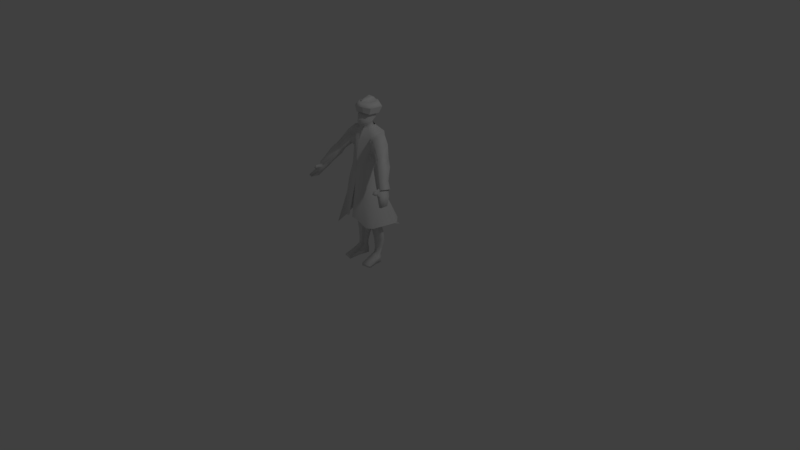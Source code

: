 # Source: villagerEstepe.blend  (saved by Blender 2.78.0; exported with 4.5.12 LTS)
import bpy
from mathutils import Matrix  # noqa: F401  (used for matrix-valued properties, if any)

bpy.ops.wm.read_factory_settings(use_empty=True)
scene = bpy.context.scene
scene.name = 'Scene'

# ---- collections
col_collection_1 = bpy.data.collections.new('Collection 1'); scene.collection.children.link(col_collection_1)

# ---- materials (node trees are filled in below, after node groups)
mat_material = bpy.data.materials.new('Material')
mat_material.alpha_threshold = 0.0
mat_material.use_transparent_shadow = False
mat_material.roughness = 0.5
mat_material.line_color = (0.0, 0.0, 0.0, 1.0)

# ---- material node trees

# ---- world
world_world = bpy.data.worlds.new('World'); scene.world = world_world
world_world.color = (0.05088, 0.05088, 0.05088)
world_world.use_sun_shadow = False
world_world.sun_shadow_jitter_overblur = 0.0
world_world.cycles.sampling_method = 'MANUAL'

# ---- cameras
cam_camera = bpy.data.cameras.new('Camera')
cam_camera.clip_end = 100.0
cam_camera.lens = 35.0
cam_camera.sensor_width = 32.0
cam_camera.sensor_height = 18.0
cam_camera.ortho_scale = 7.314
cam_camera.dof.focus_distance = 0.0
cam_camera.dof.aperture_fstop = 128.0

# ---- lights
light_lamp = bpy.data.lights.new('Lamp', 'POINT')
light_lamp.transmission_factor = 0.0
light_lamp.cutoff_distance = 30.0
light_lamp.energy = 100.0
light_lamp.shadow_buffer_clip_start = 1.001
light_lamp.shadow_soft_size = 0.1
light_lamp.shadow_maximum_resolution = 0.006
light_lamp.use_absolute_resolution = True

# ---- meshes
me_cube_002 = bpy.data.meshes.new('Cube.002')
me_cube_002.from_pydata([(0.185, -0.06626, -0.6772), (0.3574, 0.2649, -0.5649), (0.2151, -0.1086, -0.8242), (0.4609, 0.2951, -0.6641), (0.565, -0.287, -1.171), (0.861, 0.4138, -0.8328), (0.6263, -0.326, -1.774), (0.9223, 0.4139, -1.671), (0.4506, -0.5923, -2.647), (0.8509, 0.1729, -2.386), (0.8741, -0.3664, -1.152), (1.139, 0.1829, -0.9196), (0.8592, -0.397, -1.626), (1.1, 0.183, -1.577), (1.169, -0.5022, -1.373), (1.508, 0.04707, -1.277), (0.9515, -0.5328, -1.795), (1.19, 0.04716, -1.854), (1.589, -0.6822, -1.871), (1.801, -0.1556, -1.937), (1.367, -0.6456, -2.095), (1.486, -0.2927, -2.185), (1.843, -0.8603, -2.155), (2.142, -0.3902, -2.192), (1.531, -0.8865, -2.415), (1.699, -0.3901, -2.541), (2.183, -1.115, -2.735), (2.413, -0.7542, -2.764), (1.943, -1.135, -2.935), (2.073, -0.7542, -3.032), (2.43, -1.281, -3.114), (2.614, -0.8238, -3.137), (2.237, -1.298, -3.275), (2.341, -0.8237, -3.352), (-0.007937, -0.1689, -0.7014), (-0.007937, 0.4225, -0.553), (-0.2009, -0.06626, -0.6772), (-0.3733, 0.2649, -0.5649), (-0.007937, -0.255, -0.8587), (-0.007937, 0.461, -0.6471), (-0.231, -0.1086, -0.8242), (-0.4768, 0.2951, -0.6641), (-0.007937, -0.5463, -1.296), (-0.007937, 0.5891, -0.8297), (-0.5809, -0.287, -1.171), (-0.8769, 0.4138, -0.8328), (-0.007937, -0.7207, -2.192), (-0.007937, 0.7263, -1.668), (-0.6422, -0.326, -1.774), (-0.9382, 0.4139, -1.671), (-0.007937, -0.7443, -2.791), (-0.007937, 0.5435, -2.358), (-0.4665, -0.5923, -2.647), (-0.8668, 0.1729, -2.386), (-0.89, -0.3664, -1.152), (-1.155, 0.1829, -0.9196), (-0.875, -0.397, -1.626), (-1.116, 0.183, -1.577), (-1.185, -0.5022, -1.373), (-1.524, 0.04707, -1.277), (-0.9673, -0.5328, -1.795), (-1.206, 0.04716, -1.854), (-1.604, -0.6822, -1.871), (-1.817, -0.1556, -1.937), (-1.382, -0.6456, -2.095), (-1.502, -0.2927, -2.185), (-1.859, -0.8603, -2.155), (-2.158, -0.3902, -2.192), (-1.547, -0.8865, -2.415), (-1.715, -0.3901, -2.541), (-2.198, -1.116, -2.736), (-2.429, -0.7542, -2.764), (-1.959, -1.135, -2.935), (-2.089, -0.7542, -3.032), (-2.63, -0.8238, -3.137), (-2.253, -1.298, -3.275), (-2.357, -0.8237, -3.352), (-2.427, -1.216, -3.032), (0.03029, -0.8264, -4.074), (-0.06066, -0.8264, -4.074), (0.542, -0.705, -3.312), (-0.0004358, -0.8488, -3.52), (-0.0004358, 0.5861, -3.064), (0.9652, 0.09544, -3.101), (-0.2322, 0.9175, -4.052), (1.109, 0.1578, -4.031), (0.6482, -0.9009, -4.312), (0.06785, 1.621, -6.041), (0.6191, 1.541, -6.133), (1.116, 1.047, -6.078), (0.2899, -1.186, -5.42), (1.355, 0.6156, -5.947), (1.291, -0.8135, -5.816), (1.462, 0.9213, -6.036), (0.9471, -1.011, -5.845), (-0.6074, -0.7709, -3.534), (-0.9661, 0.09544, -3.101), (-1.192, 0.3908, -3.99), (-0.6491, -0.9009, -4.312), (-0.1914, -1.186, -5.42), (-0.3822, -1.186, -5.42), (-0.7775, 1.284, -6.133), (-1.191, 1.157, -6.04), (-1.78, 0.5864, -5.958), (-1.137, -0.6508, -5.903), (-1.819, 0.9764, -6.249), (-0.877, -1.382, -5.96), (0.05911, -1.186, -5.42)], [], [(35, 1, 3, 39), (3, 2, 4, 5), (1, 0, 2, 3), (0, 34, 38, 2), (4, 42, 46, 6), (2, 38, 42, 4), (39, 3, 5, 43), (47, 7, 9, 51), (43, 5, 7, 47), (4, 6, 12, 10), (52, 53, 96, 95), (7, 6, 8, 9), (6, 46, 50, 8), (13, 11, 15, 17), (6, 7, 13, 12), (5, 4, 10, 11), (7, 5, 11, 13), (14, 16, 20, 18), (12, 13, 17, 16), (10, 12, 16, 14), (11, 10, 14, 15), (19, 18, 22, 23), (15, 14, 18, 19), (17, 15, 19, 21), (16, 17, 21, 20), (25, 23, 27, 29), (21, 19, 23, 25), (20, 21, 25, 24), (18, 20, 24, 22), (26, 28, 32, 30), (24, 25, 29, 28), (22, 24, 28, 26), (23, 22, 26, 27), (27, 26, 30, 31), (29, 27, 31, 33), (28, 29, 33, 32), (53, 51, 82, 96), (35, 39, 41, 37), (41, 45, 44, 40), (34, 38, 39, 35), (37, 41, 40, 36), (36, 40, 38, 34), (44, 48, 46, 42), (40, 44, 42, 38), (39, 43, 45, 41), (38, 42, 43, 39), (47, 51, 53, 49), (43, 47, 49, 45), (42, 46, 47, 43), (44, 54, 56, 48), (46, 50, 51, 47), (49, 53, 52, 48), (48, 52, 50, 46), (50, 52, 95, 81), (57, 61, 59, 55), (48, 56, 57, 49), (45, 55, 54, 44), (49, 57, 55, 45), (58, 62, 64, 60), (56, 60, 61, 57), (54, 58, 60, 56), (55, 59, 58, 54), (63, 67, 66, 62), (59, 63, 62, 58), (61, 65, 63, 59), (60, 64, 65, 61), (69, 73, 71, 67), (65, 69, 67, 63), (64, 68, 69, 65), (62, 66, 68, 64), (68, 72, 73, 69), (66, 70, 72, 68), (67, 71, 70, 66), (73, 76, 74, 71), (72, 75, 76, 73), (79, 50, 81, 99), (9, 8, 80, 83), (70, 71, 74, 77), (70, 77, 75, 72), (50, 78, 107, 81), (83, 80, 86, 85), (84, 85, 89, 88, 87), (82, 83, 85, 84), (81, 95, 98, 100, 99), (86, 90, 94, 92), (85, 86, 92, 91), (93, 89, 85, 91), (96, 97, 98, 95), (84, 87, 101, 102, 97), (82, 84, 97, 96), (98, 104, 106, 100), (97, 103, 104, 98), (105, 103, 97, 102), (81, 107, 90, 86, 80), (8, 50, 81, 80), (51, 9, 83, 82), (97, 84, 85)])
me_cube_002.polygons.foreach_set('use_smooth', [1, 1, 1, 1, 1, 1, 1, 1, 1, 1, 1, 1, 1, 1, 1, 1, 1, 1, 1, 1, 1, 1, 1, 1, 1, 1, 1, 1, 1, 1, 1, 1, 1, 1, 1, 1, 1, 1, 1, 1, 1, 1, 1, 1, 1, 1, 1, 1, 1, 1, 1, 1, 1, 1, 1, 1, 1, 1, 1, 1, 1, 1, 1, 1, 1, 1, 1, 1, 1, 1, 1, 1, 1, 1, 1, 0, 1, 1, 1, 0, 1, 1, 1, 1, 1, 1, 1, 1, 1, 1, 1, 1, 1, 1, 1, 1, 1])
me_cube_002.materials.append(mat_material)
me_cube_002.use_remesh_preserve_volume = False
me_cube_002.use_remesh_preserve_attributes = False
me_cube_002.use_mirror_vertex_groups = False
me_cube_002.update()
me_cube_001 = bpy.data.meshes.new('Cube.001')
me_cube_001.from_pydata([(0.5267, -0.1554, 0.2586), (0.5267, 0.5425, 0.339), (0.3851, -0.07714, 0.8079), (0.3851, 0.3987, 0.9475), (0.1863, -0.1415, 1.05), (0.1863, 0.3733, 1.143), (0.2749, -0.4289, 0.3274), (0.02314, -0.4874, 0.3346), (0.02314, 0.9073, 0.284), (-0.4804, -0.1554, 0.2586), (-0.4804, 0.5425, 0.339), (0.02314, -0.4494, 0.8375), (0.02314, 0.6948, 0.9753), (-0.3389, -0.07714, 0.8079), (-0.3389, 0.3987, 0.9475), (0.02314, -0.2134, 1.088), (0.02314, 0.1153, 1.252), (-0.14, -0.1415, 1.05), (-0.14, 0.3733, 1.143), (-0.2286, -0.4289, 0.2768), (0.02314, 1.072, 0.6527), (0.6348, 0.6294, 0.7195), (0.6348, -0.2183, 0.6218), (0.329, -0.5506, 0.6439), (0.02314, -0.6217, 0.6527), (0.02314, 0.8143, 0.9626), (0.4629, 0.4547, 0.9544), (0.4629, -0.1233, 0.9011), (0.02314, -0.5755, 0.937), (-0.5885, 0.6294, 0.7195), (-0.5885, -0.2183, 0.6218), (-0.2827, -0.5506, 0.6439), (-0.4166, 0.4547, 0.9544), (-0.4166, -0.1233, 0.9011), (0.02314, 0.4773, 1.121)], [], [(7, 6, 23, 24), (2, 3, 5, 4), (11, 13, 33, 28), (0, 1, 21, 22), (5, 16, 15, 4), (11, 2, 4, 15), (3, 12, 34, 5), (13, 14, 32, 33), (13, 17, 18, 14), (1, 8, 20, 21), (14, 12, 25, 32), (18, 17, 15, 16), (11, 15, 17, 13), (14, 18, 34, 12), (21, 20, 25, 26), (22, 21, 26, 27), (24, 23, 22, 27, 28), (29, 32, 25, 20), (30, 33, 32, 29), (24, 28, 33, 30, 31), (9, 19, 31, 30), (12, 3, 26, 25), (6, 0, 22, 23), (3, 2, 27, 26), (8, 10, 29, 20), (2, 11, 28, 27), (10, 9, 30, 29), (19, 7, 24, 31), (5, 34, 16), (34, 18, 16)])
me_cube_001.polygons.foreach_set('use_smooth', [0, 1, 1, 0, 1, 1, 1, 1, 1, 0, 1, 1, 1, 1, 1, 1, 1, 1, 1, 1, 0, 1, 0, 1, 0, 1, 0, 0, 1, 1])
me_cube_001.materials.append(mat_material)
me_cube_001.use_remesh_preserve_volume = False
me_cube_001.use_remesh_preserve_attributes = False
me_cube_001.use_mirror_vertex_groups = False
me_cube_001.update()
me_cube = bpy.data.meshes.new('Cube')
me_cube.from_pydata([(0.1351, -0.362, -0.563), (0.2959, -0.2961, -0.4251), (0.1351, -0.1005, -0.563), (0.2959, 0.1125, -0.3792), (0.357, -0.2432, -0.2106), (0.357, 0.2991, -0.1739), (0.3643, -0.2058, 0.1142), (0.3643, 0.2991, 0.1723), (0.2619, -0.1492, 0.2805), (0.2619, 0.1951, 0.3814), (0.118, -0.2471, 0.4555), (0.118, 0.1767, 0.5228), (0.1479, -0.4628, -0.445), (0.1662, -0.4624, -0.2305), (0.3264, -0.2451, -0.3179), (0.1821, -0.4037, 0.1273), (0.3606, -0.2298, -0.01917), (0.151, -0.4902, -0.3378), (0.1803, -0.4297, -0.03906), (0.1801, -0.09597, -0.8045), (0.3409, 0.2131, -0.6997), (0.2082, -0.1355, -0.9417), (0.4375, 0.2412, -0.7923), (0.5346, -0.3019, -1.265), (0.8108, 0.352, -0.9497), (0.5918, -0.3384, -1.828), (0.8681, 0.3521, -1.732), (0.4279, -0.431, -2.642), (0.8014, 0.1272, -2.399), (0.4572, -0.4193, -3.253), (0.8308, 0.06095, -3.01), (0.1139, -0.601, -3.974), (0.2156, 0.5788, -3.908), (0.8231, -0.376, -1.247), (1.07, 0.1365, -1.031), (0.8091, -0.4046, -1.69), (1.034, 0.1366, -1.644), (1.098, -0.5028, -1.453), (1.415, 0.009788, -1.364), (0.8953, -0.5313, -1.848), (1.118, 0.009867, -1.902), (1.49, -0.6707, -1.919), (1.688, -0.1793, -1.98), (1.283, -0.6366, -2.128), (1.394, -0.3073, -2.211), (1.727, -0.8369, -2.183), (2.006, -0.3983, -2.218), (1.436, -0.8613, -2.426), (1.593, -0.3982, -2.544), (2.045, -1.075, -2.725), (2.259, -0.7379, -2.752), (1.821, -1.093, -2.912), (1.942, -0.7379, -3.002), (2.275, -1.23, -3.078), (2.447, -0.8028, -3.1), (2.095, -1.245, -3.228), (2.192, -0.8028, -3.301), (2.527, -1.403, -3.383), (2.699, -0.9762, -3.405), (2.347, -1.418, -3.533), (2.444, -0.9762, -3.606), (2.876, -1.644, -3.806), (2.851, -1.248, -3.827), (2.696, -1.637, -3.869), (2.596, -1.201, -3.871), (2.323, -1.578, -3.099), (2.227, -1.548, -3.141), (2.413, -1.492, -3.256), (2.276, -1.47, -3.284), (2.311, -1.708, -3.202), (2.26, -1.695, -3.27), (2.417, -1.587, -3.321), (2.333, -1.574, -3.355), (0.7081, -0.4499, -3.648), (0.8468, 0.2054, -3.719), (0.1053, -0.6137, -4.079), (0.1096, 0.3375, -4.319), (0.4782, 0.3887, -4.092), (0.5232, 0.3253, -3.459), (0.8418, -0.3171, -4.347), (0.9497, 0.2469, -4.46), (0.1314, -0.5083, -4.56), (0.1127, 0.3133, -4.808), (0.5312, 0.3863, -4.71), (0.7701, -0.2168, -4.906), (0.8556, 0.1657, -4.996), (0.2069, -0.4882, -5.075), (0.1921, 0.2559, -5.326), (0.5238, 0.3137, -5.249), (0.7377, -0.0642, -5.546), (0.7951, 0.2456, -5.635), (0.2385, -0.2379, -5.762), (0.1718, 0.4022, -5.631), (0.5063, 0.36, -5.619), (0.737, -0.07831, -5.951), (0.8064, 0.1401, -5.994), (0.3703, -0.1515, -6.265), (0.3541, 0.4893, -6.277), (0.5209, 0.3673, -6.023), (0.9279, 0.03204, -6.405), (0.9783, 0.1894, -6.505), (0.3542, -0.05045, -6.557), (0.3265, 0.6337, -6.606), (0.657, 0.4425, -6.54), (0.8757, 0.06197, -6.903), (0.9323, 0.2915, -6.975), (0.4475, -0.006443, -6.986), (0.4326, 0.5122, -7.035), (0.6825, 0.4039, -7.002), (0.8245, 0.04318, -7.377), (0.8671, 0.2162, -7.432), (0.5018, -0.01738, -7.44), (0.4906, 0.3933, -7.492), (0.6789, 0.3099, -7.467), (0.7952, 0.008254, -7.664), (0.8357, 0.1725, -7.716), (0.4889, -0.05109, -7.724), (0.4783, 0.3639, -7.778), (0.6486, 0.2396, -7.755), (0.8873, -0.2511, -7.886), (0.9502, 0.009177, -7.887), (0.4434, -0.338, -7.899), (0.4268, 0.3669, -7.987), (0.6727, 0.03602, -7.95), (0.9325, -0.3245, -8.214), (1.001, -0.03595, -8.17), (0.4551, -0.4139, -8.205), (0.437, 0.3606, -8.256), (0.698, -0.002674, -8.237), (0.9713, -0.8327, -8.133), (0.4958, -0.9236, -8.089), (1.017, -0.8326, -8.236), (0.4969, -0.9319, -8.251), (0.0, -0.4721, -0.6253), (0.0, -0.4858, -0.4649), (0.0, -0.2188, -0.6438), (0.0, 0.3444, -0.419), (-0.1351, -0.362, -0.563), (-0.2959, -0.2961, -0.4251), (-0.1351, -0.1005, -0.563), (-0.2959, 0.1125, -0.3792), (0.0, -0.5745, -0.2504), (0.0, 0.4345, -0.2137), (-0.357, -0.2432, -0.2106), (-0.357, 0.2991, -0.1739), (0.0, -0.446, 0.1325), (0.0, 0.563, 0.1325), (-0.3643, -0.2058, 0.1142), (-0.3643, 0.2991, 0.1723), (0.0, -0.4185, 0.3019), (0.0, 0.4093, 0.4824), (-0.2619, -0.1492, 0.2805), (-0.2619, 0.1951, 0.3814), (0.0, -0.2991, 0.483), (0.0, -0.009937, 0.5473), (-0.118, -0.2471, 0.4555), (-0.118, 0.1767, 0.5228), (-0.1479, -0.4628, -0.445), (-0.1662, -0.4624, -0.2305), (-0.3264, -0.2451, -0.3179), (0.0, -0.5286, -0.2842), (-0.1821, -0.4037, 0.1273), (-0.3606, -0.2298, -0.01917), (0.0, -0.4881, -0.05895), (-0.151, -0.4902, -0.3378), (-0.1803, -0.4297, -0.03906), (0.0, -0.1918, -0.8271), (0.0, 0.3601, -0.6886), (-0.1801, -0.09597, -0.8045), (-0.3409, 0.2131, -0.6997), (0.0, -0.2721, -0.9739), (0.0, 0.3961, -0.7764), (-0.2082, -0.1355, -0.9417), (-0.4375, 0.2412, -0.7923), (0.0, -0.5439, -1.382), (0.0, 0.5156, -0.9469), (-0.5346, -0.3019, -1.265), (-0.8108, 0.352, -0.9497), (0.0, -0.7067, -2.218), (0.0, 0.6436, -1.729), (-0.5918, -0.3384, -1.828), (-0.8681, 0.3521, -1.732), (0.0, -0.7097, -2.695), (0.0, 0.473, -2.373), (-0.4279, -0.431, -2.642), (-0.8014, 0.1272, -2.399), (0.0, -0.6074, -3.305), (0.0, 0.2472, -2.984), (-0.4572, -0.4193, -3.253), (-0.8308, 0.06095, -3.01), (0.0, -0.598, -3.988), (0.0, 0.5798, -3.59), (-0.1139, -0.601, -3.974), (-0.2156, 0.5788, -3.908), (-0.8231, -0.376, -1.247), (-1.07, 0.1365, -1.031), (-0.8091, -0.4046, -1.69), (-1.034, 0.1366, -1.644), (-1.098, -0.5028, -1.453), (-1.415, 0.009788, -1.364), (-0.8953, -0.5313, -1.848), (-1.118, 0.009867, -1.902), (-1.49, -0.6707, -1.919), (-1.688, -0.1793, -1.98), (-1.283, -0.6366, -2.128), (-1.394, -0.3073, -2.211), (-1.727, -0.8369, -2.183), (-2.006, -0.3983, -2.218), (-1.436, -0.8613, -2.426), (-1.593, -0.3982, -2.544), (-2.045, -1.075, -2.725), (-2.259, -0.7379, -2.752), (-1.821, -1.093, -2.912), (-1.942, -0.7379, -3.002), (-2.275, -1.23, -3.078), (-2.447, -0.8028, -3.1), (-2.095, -1.245, -3.228), (-2.192, -0.8028, -3.301), (-2.527, -1.403, -3.383), (-2.699, -0.9762, -3.405), (-2.347, -1.418, -3.533), (-2.444, -0.9762, -3.606), (-2.876, -1.644, -3.806), (-2.851, -1.248, -3.827), (-2.696, -1.637, -3.869), (-2.596, -1.201, -3.871), (-2.323, -1.578, -3.099), (-2.227, -1.548, -3.141), (-2.413, -1.492, -3.256), (-2.276, -1.47, -3.284), (-2.311, -1.708, -3.202), (-2.26, -1.695, -3.27), (-2.417, -1.587, -3.321), (-2.333, -1.574, -3.355), (0.0, 0.1267, -3.118), (-0.7081, -0.4499, -3.648), (-0.8468, 0.2054, -3.719), (-0.1053, -0.6137, -4.079), (-0.1096, 0.3375, -4.319), (-0.4782, 0.3887, -4.092), (-0.5232, 0.3253, -3.459), (-0.8418, -0.3171, -4.347), (-0.9497, 0.2469, -4.46), (-0.1314, -0.5083, -4.56), (-0.1127, 0.3133, -4.808), (-0.5312, 0.3863, -4.71), (-0.7701, -0.2168, -4.906), (-0.8556, 0.1657, -4.996), (-0.2069, -0.4882, -5.075), (-0.1921, 0.2559, -5.326), (-0.5238, 0.3137, -5.249), (-0.7377, -0.0642, -5.546), (-0.7951, 0.2456, -5.635), (-0.2385, -0.2379, -5.762), (-0.1718, 0.4022, -5.631), (-0.5063, 0.36, -5.619), (-0.737, -0.07831, -5.951), (-0.8064, 0.1401, -5.994), (-0.3703, -0.1515, -6.265), (-0.3541, 0.4893, -6.277), (-0.5209, 0.3673, -6.023), (-0.9279, 0.03204, -6.405), (-0.9783, 0.1894, -6.505), (-0.3542, -0.05045, -6.557), (-0.3265, 0.6337, -6.606), (-0.657, 0.4425, -6.54), (-0.8757, 0.06197, -6.903), (-0.9323, 0.2915, -6.975), (-0.4475, -0.006443, -6.986), (-0.4326, 0.5122, -7.035), (-0.6825, 0.4039, -7.002), (-0.8245, 0.04318, -7.377), (-0.8671, 0.2162, -7.432), (-0.5018, -0.01738, -7.44), (-0.4906, 0.3933, -7.492), (-0.6789, 0.3099, -7.467), (-0.7952, 0.008254, -7.664), (-0.8357, 0.1725, -7.716), (-0.4889, -0.05109, -7.724), (-0.4783, 0.3639, -7.778), (-0.6486, 0.2396, -7.755), (-0.8873, -0.2511, -7.886), (-0.9502, 0.009177, -7.887), (-0.4434, -0.338, -7.899), (-0.4268, 0.3669, -7.987), (-0.6727, 0.03602, -7.95), (-0.9325, -0.3245, -8.214), (-1.001, -0.03595, -8.17), (-0.4551, -0.4139, -8.205), (-0.437, 0.3606, -8.256), (-0.698, -0.002674, -8.237), (-0.9713, -0.8327, -8.133), (-0.4958, -0.9236, -8.089), (-1.017, -0.8326, -8.236), (-0.4969, -0.9319, -8.251)], [], [(3, 2, 19, 20), (2, 3, 1, 0), (0, 1, 12, 134, 133), (135, 2, 0, 133), (1, 3, 5, 4, 14), (18, 16, 6, 15), (17, 14, 4, 13), (3, 136, 142, 5), (7, 146, 150, 9), (5, 142, 146, 7), (4, 5, 7, 6, 16), (8, 9, 11, 10), (6, 7, 9, 8), (145, 15, 6, 8, 149), (11, 154, 153, 10), (149, 8, 10, 153), (9, 150, 154, 11), (160, 17, 13, 141), (134, 12, 17, 160), (12, 1, 14, 17), (163, 18, 15, 145), (141, 13, 18, 163), (13, 4, 16, 18), (167, 20, 22, 171), (2, 135, 166, 19), (136, 3, 20, 167), (22, 21, 23, 24), (20, 19, 21, 22), (19, 166, 170, 21), (23, 174, 178, 25), (21, 170, 174, 23), (171, 22, 24, 175), (179, 26, 28, 183), (175, 24, 26, 179), (23, 25, 35, 33), (28, 27, 29, 30), (26, 25, 27, 28), (25, 178, 182, 27), (187, 30, 78, 32, 191), (27, 182, 186, 29), (183, 28, 30, 187), (190, 191, 32, 31), (29, 31, 75, 73), (29, 186, 190, 31), (36, 34, 38, 40), (25, 26, 36, 35), (24, 23, 33, 34), (26, 24, 34, 36), (37, 39, 43, 41), (35, 36, 40, 39), (33, 35, 39, 37), (34, 33, 37, 38), (42, 41, 45, 46), (38, 37, 41, 42), (40, 38, 42, 44), (39, 40, 44, 43), (48, 46, 50, 52), (44, 42, 46, 48), (43, 44, 48, 47), (41, 43, 47, 45), (49, 51, 55, 53), (47, 48, 52, 51), (45, 47, 51, 49), (46, 45, 49, 50), (56, 54, 58, 60), (50, 49, 53, 54), (52, 50, 54, 56), (51, 52, 56, 55), (59, 60, 64, 63), (55, 56, 60, 59), (55, 59, 68, 66), (54, 53, 57, 58), (62, 61, 63, 64), (57, 59, 63, 61), (58, 57, 61, 62), (60, 58, 62, 64), (67, 65, 69, 71), (59, 57, 67, 68), (57, 53, 65, 67), (53, 55, 66, 65), (69, 70, 72, 71), (68, 67, 71, 72), (66, 68, 72, 70), (65, 66, 70, 69), (75, 76, 82, 81), (187, 30, 74, 234), (31, 32, 76, 75), (30, 29, 73, 74), (32, 78, 77, 76), (80, 79, 84, 85), (77, 78, 30, 74), (76, 77, 83, 82), (74, 73, 79, 80), (77, 74, 80, 83), (73, 75, 81, 79), (86, 87, 92, 91), (79, 81, 86, 84), (81, 82, 87, 86), (83, 80, 85, 88), (82, 83, 88, 87), (92, 93, 98, 97), (88, 85, 90, 93), (87, 88, 93, 92), (85, 84, 89, 90), (84, 86, 91, 89), (94, 96, 101, 99), (90, 89, 94, 95), (89, 91, 96, 94), (91, 92, 97, 96), (93, 90, 95, 98), (103, 100, 105, 108), (96, 97, 102, 101), (98, 95, 100, 103), (97, 98, 103, 102), (95, 94, 99, 100), (104, 106, 111, 109), (102, 103, 108, 107), (100, 99, 104, 105), (99, 101, 106, 104), (101, 102, 107, 106), (113, 110, 115, 118), (106, 107, 112, 111), (108, 105, 110, 113), (107, 108, 113, 112), (105, 104, 109, 110), (114, 116, 121, 119), (112, 113, 118, 117), (110, 109, 114, 115), (109, 111, 116, 114), (111, 112, 117, 116), (123, 120, 125, 128), (116, 117, 122, 121), (118, 115, 120, 123), (117, 118, 123, 122), (115, 114, 119, 120), (125, 124, 126, 127, 128), (122, 123, 128, 127), (120, 119, 124, 125), (121, 126, 132, 130), (121, 122, 127, 126), (129, 130, 132, 131), (126, 124, 131, 132), (124, 119, 129, 131), (119, 121, 130, 129), (133, 135, 136, 134), (140, 169, 168, 139), (139, 137, 138, 140), (137, 133, 134, 157, 138), (135, 133, 137, 139), (138, 159, 143, 144, 140), (165, 161, 147, 162), (136, 142, 141, 160, 134), (164, 158, 143, 159), (140, 144, 142, 136), (148, 152, 150, 146), (144, 148, 146, 142), (143, 162, 147, 148, 144), (142, 146, 145, 163, 141), (151, 155, 156, 152), (147, 151, 152, 148), (146, 150, 149, 145), (145, 149, 151, 147, 161), (156, 155, 153, 154), (150, 154, 153, 149), (149, 153, 155, 151), (152, 156, 154, 150), (160, 141, 158, 164), (134, 160, 164, 157), (157, 164, 159, 138), (163, 145, 161, 165), (141, 163, 165, 158), (158, 165, 162, 143), (167, 171, 173, 169), (139, 168, 166, 135), (136, 167, 169, 140), (135, 166, 167, 136), (173, 177, 176, 172), (166, 170, 171, 167), (169, 173, 172, 168), (168, 172, 170, 166), (176, 180, 178, 174), (172, 176, 174, 170), (171, 175, 177, 173), (170, 174, 175, 171), (179, 183, 185, 181), (175, 179, 181, 177), (174, 178, 179, 175), (176, 194, 196, 180), (185, 189, 188, 184), (178, 182, 183, 179), (181, 185, 184, 180), (180, 184, 182, 178), (187, 191, 193, 240, 189), (184, 188, 186, 182), (183, 187, 189, 185), (182, 186, 187, 183), (190, 192, 193, 191), (186, 190, 191, 187), (188, 235, 237, 192), (188, 192, 190, 186), (197, 201, 199, 195), (180, 196, 197, 181), (177, 195, 194, 176), (181, 197, 195, 177), (198, 202, 204, 200), (196, 200, 201, 197), (194, 198, 200, 196), (195, 199, 198, 194), (203, 207, 206, 202), (199, 203, 202, 198), (201, 205, 203, 199), (200, 204, 205, 201), (209, 213, 211, 207), (205, 209, 207, 203), (204, 208, 209, 205), (202, 206, 208, 204), (210, 214, 216, 212), (208, 212, 213, 209), (206, 210, 212, 208), (207, 211, 210, 206), (217, 221, 219, 215), (211, 215, 214, 210), (213, 217, 215, 211), (212, 216, 217, 213), (220, 224, 225, 221), (216, 220, 221, 217), (216, 227, 229, 220), (215, 219, 218, 214), (223, 225, 224, 222), (218, 222, 224, 220), (219, 223, 222, 218), (221, 225, 223, 219), (228, 232, 230, 226), (220, 229, 228, 218), (218, 228, 226, 214), (214, 226, 227, 216), (230, 232, 233, 231), (229, 233, 232, 228), (227, 231, 233, 229), (226, 230, 231, 227), (237, 243, 244, 238), (187, 234, 236, 189), (192, 237, 238, 193), (189, 236, 235, 188), (193, 238, 239, 240), (242, 247, 246, 241), (239, 236, 189, 240), (238, 244, 245, 239), (236, 242, 241, 235), (239, 245, 242, 236), (235, 241, 243, 237), (248, 253, 254, 249), (241, 246, 248, 243), (243, 248, 249, 244), (245, 250, 247, 242), (244, 249, 250, 245), (254, 259, 260, 255), (250, 255, 252, 247), (249, 254, 255, 250), (247, 252, 251, 246), (246, 251, 253, 248), (256, 261, 263, 258), (252, 257, 256, 251), (251, 256, 258, 253), (253, 258, 259, 254), (255, 260, 257, 252), (265, 270, 267, 262), (258, 263, 264, 259), (260, 265, 262, 257), (259, 264, 265, 260), (257, 262, 261, 256), (266, 271, 273, 268), (264, 269, 270, 265), (262, 267, 266, 261), (261, 266, 268, 263), (263, 268, 269, 264), (275, 280, 277, 272), (268, 273, 274, 269), (270, 275, 272, 267), (269, 274, 275, 270), (267, 272, 271, 266), (276, 281, 283, 278), (274, 279, 280, 275), (272, 277, 276, 271), (271, 276, 278, 273), (273, 278, 279, 274), (285, 290, 287, 282), (278, 283, 284, 279), (280, 285, 282, 277), (279, 284, 285, 280), (277, 282, 281, 276), (287, 290, 289, 288, 286), (284, 289, 290, 285), (282, 287, 286, 281), (283, 292, 294, 288), (283, 288, 289, 284), (291, 293, 294, 292), (288, 294, 293, 286), (286, 293, 291, 281), (281, 291, 292, 283)])
me_cube.polygons.foreach_set('use_smooth', [True] * 300)
me_cube.materials.append(mat_material)
me_cube.use_remesh_preserve_volume = False
me_cube.use_remesh_preserve_attributes = False
me_cube.use_mirror_vertex_groups = False
me_cube.update()
arm_armature = bpy.data.armatures.new('Armature')  # bones are not reproduced

# ---- objects
ob_metarig = bpy.data.objects.new('metarig', arm_armature)
ob_cube_002 = bpy.data.objects.new('Cube.002', me_cube_002)
ob_cube_001 = bpy.data.objects.new('Cube.001', me_cube_001)
ob_cube = bpy.data.objects.new('Cube', me_cube)
ob_lamp = bpy.data.objects.new('Lamp', light_lamp)
ob_camera = bpy.data.objects.new('Camera', cam_camera)

# ---- transforms, parenting, visibility, modifiers, constraints
ob_metarig.location = (0.0, 0.0, 0.0)
ob_metarig.hide_viewport = True
ob_metarig.lineart.crease_threshold = 0.0
ob_cube_002.parent = ob_metarig
ob_cube_002.location = (0.0, 0.0, 1.904)
ob_cube_002.scale = (0.2354, 0.2354, 0.2354)
ob_cube_002.lock_rotations_4d = False
ob_cube_002.empty_display_type = 'ARROWS'
ob_cube_002.lineart.crease_threshold = 0.0
_vg = ob_cube_002.vertex_groups.new(name='hips')
for _i, _w in zip([50, 78, 79, 81, 84, 86, 87, 88, 89, 90, 91, 92, 93, 94, 98, 99, 100, 101, 102, 103, 104, 105, 106, 107], [0.06183, 0.07995, 0.07995, 0.06183, 0.05564, 0.08539, 0.8167, 0.6991, 0.1227, 0.07995, 0.05336, 0.005239, 0.07507, 0.06454, 0.08539, 0.07995, 0.07995, 0.6991, 0.1227, 0.05336, 0.005239, 0.07507, 0.06454, 0.07995]): _vg.add([_i], _w, 'REPLACE')
_vg = ob_cube_002.vertex_groups.new(name='spine')
for _i, _w in zip([6, 8, 9, 46, 48, 50, 51, 52, 53, 78, 79, 80, 81, 82, 83, 84, 85, 86, 87, 89, 90, 92, 95, 96, 97, 98, 99, 100, 102, 104, 107], [0.07286, 0.6254, 0.1511, 0.1754, 0.07276, 0.6728, 0.08416, 0.6254, 0.1511, 0.003228, 0.003228, 0.6254, 0.6728, 0.08416, 0.1511, 0.9223, 0.1288, 0.124, 0.05445, 0.01893, 0.003228, 0.002819, 0.6254, 0.1511, 0.1288, 0.124, 0.003228, 0.003228, 0.01893, 0.002818, 0.003228]): _vg.add([_i], _w, 'REPLACE')
_vg = ob_cube_002.vertex_groups.new(name='chest')
for _i, _w in zip([0, 1, 2, 3, 5, 6, 7, 8, 9, 13, 34, 35, 36, 37, 38, 39, 40, 41, 42, 43, 45, 46, 47, 48, 49, 50, 51, 52, 53, 57, 80, 81, 82, 83, 85, 95, 96, 97], [0.01987, 0.2097, 0.03628, 0.3965, 0.09701, 0.1074, 0.1617, 0.1269, 0.5122, 0.01496, 0.05233, 0.3183, 0.01987, 0.2098, 0.06906, 0.7086, 0.03628, 0.3965, 0.05773, 0.9268, 0.09702, 0.5695, 0.8967, 0.1072, 0.1617, 0.175, 0.877, 0.1269, 0.5122, 0.01477, 0.1269, 0.175, 0.877, 0.5122, 0.08279, 0.1269, 0.5122, 0.08279]): _vg.add([_i], _w, 'REPLACE')
_vg = ob_cube_002.vertex_groups.new(name='neck')
for _i, _w in zip([0, 1, 2, 3, 4, 5, 34, 35, 36, 37, 38, 39, 40, 41, 42, 43, 44, 45], [0.8573, 0.5254, 0.7142, 0.2707, 0.04724, 0.03649, 0.6827, 0.5112, 0.8573, 0.526, 0.3023, 0.2233, 0.7142, 0.271, 0.008356, 0.00903, 0.04724, 0.03658]): _vg.add([_i], _w, 'REPLACE')
_vg = ob_cube_002.vertex_groups.new(name='head')
for _i, _w in zip([0, 1, 3, 34, 35, 36, 37, 38, 39, 41], [0.01921, 0.1416, 0.06079, 0.1252, 0.1589, 0.01921, 0.1409, 0.01049, 0.06336, 0.0605]): _vg.add([_i], _w, 'REPLACE')
_vg = ob_cube_002.vertex_groups.new(name='shoulder.L')
for _i, _w in zip([0, 1, 2, 3, 4, 5, 6, 7, 8, 9, 10, 11, 12, 13, 14, 15, 16, 17, 42, 46, 47, 80, 83, 85], [0.02596, 0.107, 0.1067, 0.2427, 0.7663, 0.7972, 0.5113, 0.5942, 0.05085, 0.1375, 0.209, 0.7436, 0.1375, 0.1526, 0.02602, 0.106, 0.03462, 0.001086, 0.05424, 0.02612, 0.005396, 0.05085, 0.1375, 2.219e-05]): _vg.add([_i], _w, 'REPLACE')
_vg = ob_cube_002.vertex_groups.new(name='upper_arm.L')
for _i, _w in zip([4, 5, 6, 7, 8, 9, 10, 11, 12, 13, 14, 15, 16, 17, 18, 19, 20, 21, 22, 23, 24, 25, 46, 80, 83], [0.1144, 0.04565, 0.2473, 0.2185, 0.003414, 0.05222, 0.761, 0.2148, 0.807, 0.8059, 0.948, 0.8786, 0.9255, 0.9629, 0.8967, 0.922, 0.8968, 0.9664, 0.119, 0.1173, 0.1135, 0.05682, 0.002949, 0.003414, 0.05222]): _vg.add([_i], _w, 'REPLACE')
_vg = ob_cube_002.vertex_groups.new(name='forearm.L')
for _i, _w in zip([18, 19, 20, 21, 22, 23, 24, 25, 26, 27, 28, 29, 31, 32, 33], [0.09872, 0.07159, 0.09708, 0.01495, 0.8755, 0.8772, 0.8791, 0.9414, 0.923, 0.9264, 0.9128, 0.9612, 0.08183, 0.004757, 0.06703]): _vg.add([_i], _w, 'REPLACE')
_vg = ob_cube_002.vertex_groups.new(name='hand.L')
for _i, _w in zip([27, 31, 33], [0.035, 0.6941, 0.05729]): _vg.add([_i], _w, 'REPLACE')
_vg = ob_cube_002.vertex_groups.new(name='palm.01.L')
_vg = ob_cube_002.vertex_groups.new(name='f_index.01.L')
_vg = ob_cube_002.vertex_groups.new(name='f_index.02.L')
_vg = ob_cube_002.vertex_groups.new(name='f_index.03.L')
_vg = ob_cube_002.vertex_groups.new(name='thumb.01.L')
for _i, _w in zip([26, 28, 30, 31, 32, 33], [0.06222, 0.07469, 0.9665, 0.07566, 0.8892, 0.05377]): _vg.add([_i], _w, 'REPLACE')
_vg = ob_cube_002.vertex_groups.new(name='thumb.02.L')
for _i, _w in zip([32], [0.0226]): _vg.add([_i], _w, 'REPLACE')
_vg = ob_cube_002.vertex_groups.new(name='thumb.03.L')
_vg = ob_cube_002.vertex_groups.new(name='palm.02.L')
_vg = ob_cube_002.vertex_groups.new(name='f_middle.01.L')
_vg = ob_cube_002.vertex_groups.new(name='f_middle.02.L')
_vg = ob_cube_002.vertex_groups.new(name='f_middle.03.L')
_vg = ob_cube_002.vertex_groups.new(name='palm.03.L')
_vg = ob_cube_002.vertex_groups.new(name='f_ring.01.L')
_vg = ob_cube_002.vertex_groups.new(name='f_ring.02.L')
_vg = ob_cube_002.vertex_groups.new(name='f_ring.03.L')
_vg = ob_cube_002.vertex_groups.new(name='palm.04.L')
for _i, _w in zip([29, 31, 32, 33], [0.0022, 0.1469, 0.01408, 0.8163]): _vg.add([_i], _w, 'REPLACE')
_vg = ob_cube_002.vertex_groups.new(name='f_pinky.01.L')
_vg = ob_cube_002.vertex_groups.new(name='f_pinky.02.L')
_vg = ob_cube_002.vertex_groups.new(name='f_pinky.03.L')
_vg = ob_cube_002.vertex_groups.new(name='shoulder.R')
for _i, _w in zip([0, 2, 4, 6, 34, 36, 37, 38, 40, 41, 42, 44, 45, 46, 47, 48, 49, 52, 53, 54, 55, 56, 57, 58, 59, 60, 95, 96, 97], [0.01052, 0.1038, 0.06059, 0.004415, 0.1287, 0.0666, 0.1151, 0.5673, 0.2062, 0.2547, 0.8226, 0.8233, 0.8007, 0.124, 0.04123, 0.5308, 0.5973, 0.05745, 0.1397, 0.2206, 0.746, 0.1397, 0.1534, 0.03169, 0.1105, 0.03281, 0.05745, 0.1397, 0.001082]): _vg.add([_i], _w, 'REPLACE')
_vg = ob_cube_002.vertex_groups.new(name='upper_arm.R')
for _i, _w in zip([44, 45, 46, 48, 49, 52, 53, 54, 55, 56, 57, 58, 59, 60, 61, 62, 63, 64, 65, 66, 67, 68, 69, 95, 96], [0.1145, 0.04548, 0.003292, 0.2488, 0.2187, 0.003779, 0.0523, 0.7606, 0.2143, 0.8126, 0.8063, 0.9463, 0.8734, 0.9302, 0.9649, 0.8895, 0.9104, 0.9021, 0.9795, 0.1247, 0.1277, 0.1109, 0.04765, 0.003779, 0.0523]): _vg.add([_i], _w, 'REPLACE')
_vg = ob_cube_002.vertex_groups.new(name='forearm.R')
for _i, _w in zip([62, 63, 64, 66, 67, 68, 69, 70, 71, 72, 73, 74, 76], [0.1055, 0.08205, 0.0923, 0.8696, 0.8665, 0.8816, 0.9496, 0.9225, 0.9311, 0.9067, 0.9566, 0.07756, 0.05815]): _vg.add([_i], _w, 'REPLACE')
_vg = ob_cube_002.vertex_groups.new(name='hand.R')
for _i, _w in zip([71, 74, 76], [0.03101, 0.7135, 0.05247]): _vg.add([_i], _w, 'REPLACE')
_vg = ob_cube_002.vertex_groups.new(name='palm.01.R')
for _i, _w in zip([70, 74], [0.04585, 0.05381]): _vg.add([_i], _w, 'REPLACE')
_vg = ob_cube_002.vertex_groups.new(name='f_index.01.R')
_vg = ob_cube_002.vertex_groups.new(name='f_index.02.R')
_vg = ob_cube_002.vertex_groups.new(name='f_index.03.R')
_vg = ob_cube_002.vertex_groups.new(name='thumb.01.R')
for _i, _w in zip([72, 75, 76, 77], [0.07484, 0.9759, 0.04455, 0.9759]): _vg.add([_i], _w, 'REPLACE')
_vg = ob_cube_002.vertex_groups.new(name='thumb.02.R')
_vg = ob_cube_002.vertex_groups.new(name='thumb.03.R')
_vg = ob_cube_002.vertex_groups.new(name='palm.02.R')
_vg = ob_cube_002.vertex_groups.new(name='f_middle.01.R')
_vg = ob_cube_002.vertex_groups.new(name='f_middle.02.R')
_vg = ob_cube_002.vertex_groups.new(name='f_middle.03.R')
_vg = ob_cube_002.vertex_groups.new(name='palm.03.R')
for _i, _w in zip([74], [0.01488]): _vg.add([_i], _w, 'REPLACE')
_vg = ob_cube_002.vertex_groups.new(name='f_ring.01.R')
for _i, _w in zip([74], [0.01488]): _vg.add([_i], _w, 'REPLACE')
_vg = ob_cube_002.vertex_groups.new(name='f_ring.02.R')
_vg = ob_cube_002.vertex_groups.new(name='f_ring.03.R')
_vg = ob_cube_002.vertex_groups.new(name='palm.04.R')
for _i, _w in zip([73, 74, 76], [0.005193, 0.07449, 0.7875]): _vg.add([_i], _w, 'REPLACE')
_vg = ob_cube_002.vertex_groups.new(name='f_pinky.01.R')
for _i, _w in zip([76], [0.03248]): _vg.add([_i], _w, 'REPLACE')
_vg = ob_cube_002.vertex_groups.new(name='f_pinky.02.R')
_vg = ob_cube_002.vertex_groups.new(name='f_pinky.03.R')
_vg = ob_cube_002.vertex_groups.new(name='thigh.L')
for _i, _w in zip([8, 9, 50, 78, 79, 80, 81, 83, 85, 86, 87, 88, 89, 90, 91, 92, 93, 94, 98, 99, 100, 104, 106, 107], [0.1295, 0.1409, 0.03098, 0.4987, 0.3696, 0.1295, 0.03098, 0.1409, 0.7555, 0.7362, 0.06577, 0.2667, 0.8082, 0.6176, 0.9313, 0.9084, 0.9313, 0.6905, 0.0238, 0.3696, 0.2713, 0.0124, 0.2265, 0.4987]): _vg.add([_i], _w, 'REPLACE')
_vg = ob_cube_002.vertex_groups.new(name='shin.L')
_vg = ob_cube_002.vertex_groups.new(name='foot.L')
_vg = ob_cube_002.vertex_groups.new(name='toe.L')
_vg = ob_cube_002.vertex_groups.new(name='heel.L')
_vg = ob_cube_002.vertex_groups.new(name='heel.02.L')
_vg = ob_cube_002.vertex_groups.new(name='thigh.R')
for _i, _w in zip([50, 52, 53, 78, 79, 81, 86, 87, 90, 92, 94, 95, 96, 97, 98, 99, 100, 101, 102, 103, 104, 105, 106, 107], [0.03098, 0.1295, 0.1409, 0.3902, 0.5193, 0.03098, 0.0238, 0.06577, 0.2713, 0.0124, 0.2265, 0.1295, 0.1409, 0.7555, 0.7362, 0.5193, 0.6176, 0.2667, 0.8082, 0.9313, 0.9084, 0.9313, 0.6905, 0.3902]): _vg.add([_i], _w, 'REPLACE')
_vg = ob_cube_002.vertex_groups.new(name='shin.R')
_vg = ob_cube_002.vertex_groups.new(name='foot.R')
_vg = ob_cube_002.vertex_groups.new(name='toe.R')
_vg = ob_cube_002.vertex_groups.new(name='heel.R')
_vg = ob_cube_002.vertex_groups.new(name='heel.02.R')
_m = ob_cube_002.modifiers.new('Armature', 'ARMATURE')
_m.object = ob_metarig
ob_cube_001.parent = ob_metarig
ob_cube_001.location = (0.01205, -0.043, 1.865)
ob_cube_001.rotation_euler = (-0.1624, -0.0, 0.0)
ob_cube_001.scale = (0.2157, 0.2157, 0.2157)
ob_cube_001.lock_rotations_4d = False
ob_cube_001.empty_display_type = 'ARROWS'
ob_cube_001.lineart.crease_threshold = 0.0
_vg = ob_cube_001.vertex_groups.new(name='hips')
_vg = ob_cube_001.vertex_groups.new(name='spine')
_vg = ob_cube_001.vertex_groups.new(name='chest')
_vg = ob_cube_001.vertex_groups.new(name='neck')
_vg = ob_cube_001.vertex_groups.new(name='head')
for _i, _w in zip([0, 1, 2, 3, 4, 5, 6, 7, 8, 9, 10, 11, 12, 13, 14, 15, 16, 17, 18, 19, 20, 21, 22, 23, 24, 25, 26, 27, 28, 29, 30, 31, 32, 33, 34], [0.9847, 0.9723, 0.9934, 0.9881, 0.9966, 0.9906, 0.99, 0.9911, 0.968, 0.985, 0.9715, 0.9963, 0.9871, 0.9933, 0.9879, 0.9976, 0.9935, 0.9965, 0.9905, 0.989, 0.968, 0.9723, 0.9847, 0.99, 0.9911, 0.9871, 0.9881, 0.9934, 0.9963, 0.9715, 0.985, 0.989, 0.9879, 0.9933, 0.9895]): _vg.add([_i], _w, 'REPLACE')
_vg = ob_cube_001.vertex_groups.new(name='shoulder.L')
_vg = ob_cube_001.vertex_groups.new(name='upper_arm.L')
_vg = ob_cube_001.vertex_groups.new(name='forearm.L')
_vg = ob_cube_001.vertex_groups.new(name='hand.L')
_vg = ob_cube_001.vertex_groups.new(name='palm.01.L')
_vg = ob_cube_001.vertex_groups.new(name='f_index.01.L')
_vg = ob_cube_001.vertex_groups.new(name='f_index.02.L')
_vg = ob_cube_001.vertex_groups.new(name='f_index.03.L')
_vg = ob_cube_001.vertex_groups.new(name='thumb.01.L')
_vg = ob_cube_001.vertex_groups.new(name='thumb.02.L')
_vg = ob_cube_001.vertex_groups.new(name='thumb.03.L')
_vg = ob_cube_001.vertex_groups.new(name='palm.02.L')
_vg = ob_cube_001.vertex_groups.new(name='f_middle.01.L')
_vg = ob_cube_001.vertex_groups.new(name='f_middle.02.L')
_vg = ob_cube_001.vertex_groups.new(name='f_middle.03.L')
_vg = ob_cube_001.vertex_groups.new(name='palm.03.L')
_vg = ob_cube_001.vertex_groups.new(name='f_ring.01.L')
_vg = ob_cube_001.vertex_groups.new(name='f_ring.02.L')
_vg = ob_cube_001.vertex_groups.new(name='f_ring.03.L')
_vg = ob_cube_001.vertex_groups.new(name='palm.04.L')
_vg = ob_cube_001.vertex_groups.new(name='f_pinky.01.L')
_vg = ob_cube_001.vertex_groups.new(name='f_pinky.02.L')
_vg = ob_cube_001.vertex_groups.new(name='f_pinky.03.L')
_vg = ob_cube_001.vertex_groups.new(name='shoulder.R')
_vg = ob_cube_001.vertex_groups.new(name='upper_arm.R')
_vg = ob_cube_001.vertex_groups.new(name='forearm.R')
_vg = ob_cube_001.vertex_groups.new(name='hand.R')
_vg = ob_cube_001.vertex_groups.new(name='palm.01.R')
_vg = ob_cube_001.vertex_groups.new(name='f_index.01.R')
_vg = ob_cube_001.vertex_groups.new(name='f_index.02.R')
_vg = ob_cube_001.vertex_groups.new(name='f_index.03.R')
_vg = ob_cube_001.vertex_groups.new(name='thumb.01.R')
_vg = ob_cube_001.vertex_groups.new(name='thumb.02.R')
_vg = ob_cube_001.vertex_groups.new(name='thumb.03.R')
_vg = ob_cube_001.vertex_groups.new(name='palm.02.R')
_vg = ob_cube_001.vertex_groups.new(name='f_middle.01.R')
_vg = ob_cube_001.vertex_groups.new(name='f_middle.02.R')
_vg = ob_cube_001.vertex_groups.new(name='f_middle.03.R')
_vg = ob_cube_001.vertex_groups.new(name='palm.03.R')
_vg = ob_cube_001.vertex_groups.new(name='f_ring.01.R')
_vg = ob_cube_001.vertex_groups.new(name='f_ring.02.R')
_vg = ob_cube_001.vertex_groups.new(name='f_ring.03.R')
_vg = ob_cube_001.vertex_groups.new(name='palm.04.R')
_vg = ob_cube_001.vertex_groups.new(name='f_pinky.01.R')
_vg = ob_cube_001.vertex_groups.new(name='f_pinky.02.R')
_vg = ob_cube_001.vertex_groups.new(name='f_pinky.03.R')
_vg = ob_cube_001.vertex_groups.new(name='thigh.L')
_vg = ob_cube_001.vertex_groups.new(name='shin.L')
_vg = ob_cube_001.vertex_groups.new(name='foot.L')
_vg = ob_cube_001.vertex_groups.new(name='toe.L')
_vg = ob_cube_001.vertex_groups.new(name='heel.L')
_vg = ob_cube_001.vertex_groups.new(name='heel.02.L')
_vg = ob_cube_001.vertex_groups.new(name='thigh.R')
_vg = ob_cube_001.vertex_groups.new(name='shin.R')
_vg = ob_cube_001.vertex_groups.new(name='foot.R')
_vg = ob_cube_001.vertex_groups.new(name='toe.R')
_vg = ob_cube_001.vertex_groups.new(name='heel.R')
_vg = ob_cube_001.vertex_groups.new(name='heel.02.R')
_m = ob_cube_001.modifiers.new('Armature', 'ARMATURE')
_m.object = ob_metarig
ob_cube.parent = ob_metarig
ob_cube.location = (0.0, 0.0, 1.904)
ob_cube.scale = (0.2354, 0.2354, 0.2354)
ob_cube.lock_rotations_4d = False
ob_cube.empty_display_type = 'ARROWS'
ob_cube.lineart.crease_threshold = 0.0
_vg = ob_cube.vertex_groups.new(name='hips')
for _i, _w in zip([29, 31, 32, 73, 74, 75, 76, 77, 78, 182, 186, 187, 188, 190, 191, 192, 193, 234, 235, 236, 237, 238, 239, 240], [0.08539, 0.07995, 0.6991, 0.005239, 0.05336, 0.06454, 0.08551, 0.07507, 0.1227, 0.06183, 0.5003, 0.05564, 0.08539, 0.1131, 0.8167, 0.07995, 0.6991, 0.9482, 0.005239, 0.05336, 0.06454, 0.08551, 0.07507, 0.1227]): _vg.add([_i], _w, 'REPLACE')
_vg = ob_cube.vertex_groups.new(name='spine')
for _i, _w in zip([25, 27, 28, 29, 30, 31, 73, 78, 178, 180, 182, 183, 184, 185, 186, 187, 188, 189, 190, 191, 192, 234, 235, 240], [0.07286, 0.6254, 0.1511, 0.124, 0.1288, 0.003228, 0.002819, 0.01893, 0.1754, 0.07276, 0.6728, 0.08416, 0.6254, 0.1511, 0.1642, 0.9223, 0.124, 0.1288, 0.01125, 0.05445, 0.003228, 0.03575, 0.002818, 0.01893]): _vg.add([_i], _w, 'REPLACE')
_vg = ob_cube.vertex_groups.new(name='chest')
for _i, _w in zip([3, 19, 20, 21, 22, 24, 25, 26, 27, 28, 30, 36, 136, 140, 142, 166, 167, 168, 169, 170, 171, 172, 173, 174, 175, 177, 178, 179, 180, 181, 182, 183, 184, 185, 189, 197], [0.01967, 0.01987, 0.2097, 0.03628, 0.3965, 0.09701, 0.1074, 0.1617, 0.1269, 0.5122, 0.08279, 0.01496, 0.06873, 0.02071, 0.00168, 0.05233, 0.3183, 0.01987, 0.2098, 0.06906, 0.7086, 0.03628, 0.3965, 0.05773, 0.9268, 0.09702, 0.5695, 0.8967, 0.1072, 0.1617, 0.175, 0.877, 0.1269, 0.5122, 0.08279, 0.01477]): _vg.add([_i], _w, 'REPLACE')
_vg = ob_cube.vertex_groups.new(name='neck')
for _i, _w in zip([0, 1, 2, 3, 4, 5, 12, 13, 14, 16, 17, 19, 20, 21, 22, 23, 24, 133, 134, 135, 136, 137, 138, 139, 140, 141, 142, 143, 144, 157, 158, 159, 160, 164, 166, 167, 168, 169, 170, 171, 172, 173, 174, 175, 176, 177], [0.3387, 0.2026, 0.8332, 0.1832, 0.06514, 0.06573, 0.1282, 0.04935, 0.1144, 0.002987, 0.07959, 0.8573, 0.5254, 0.7142, 0.2707, 0.04724, 0.03649, 0.3374, 0.1353, 0.2329, 0.1425, 0.3387, 0.2026, 0.8335, 0.1876, 0.04673, 0.05964, 0.06287, 0.06752, 0.1499, 0.05291, 0.112, 0.05917, 0.0884, 0.6827, 0.5112, 0.8573, 0.526, 0.3023, 0.2233, 0.7142, 0.271, 0.008356, 0.00903, 0.04724, 0.03658]): _vg.add([_i], _w, 'REPLACE')
_vg = ob_cube.vertex_groups.new(name='head')
for _i, _w in zip([0, 1, 2, 3, 4, 5, 6, 7, 8, 9, 10, 11, 12, 13, 14, 15, 16, 17, 18, 19, 20, 22, 133, 134, 135, 136, 137, 138, 139, 140, 141, 142, 143, 144, 145, 146, 147, 148, 149, 150, 151, 152, 153, 154, 155, 156, 157, 158, 159, 160, 161, 162, 163, 164, 165, 166, 167, 168, 169, 170, 171, 173], [0.6547, 0.7906, 0.1532, 0.7659, 0.9275, 0.9138, 0.9847, 0.9723, 0.9934, 0.9881, 0.9966, 0.9906, 0.8669, 0.9472, 0.8767, 0.99, 0.9699, 0.9166, 0.9772, 0.01921, 0.1416, 0.06079, 0.6591, 0.8589, 0.7377, 0.7792, 0.6545, 0.7898, 0.1528, 0.7608, 0.949, 0.9103, 0.9307, 0.9109, 0.9911, 0.968, 0.985, 0.9715, 0.9963, 0.9871, 0.9933, 0.9879, 0.9976, 0.9935, 0.9965, 0.9905, 0.8458, 0.9441, 0.8777, 0.9368, 0.989, 0.9722, 0.9774, 0.9079, 0.9765, 0.1252, 0.1589, 0.01921, 0.1409, 0.01049, 0.06336, 0.0605]): _vg.add([_i], _w, 'REPLACE')
_vg = ob_cube.vertex_groups.new(name='shoulder.L')
for _i, _w in zip([19, 20, 21, 22, 23, 24, 25, 26, 27, 28, 30, 33, 34, 35, 36, 37, 38, 39, 40, 174, 178, 179], [0.02596, 0.107, 0.1067, 0.2427, 0.7663, 0.7972, 0.5113, 0.5942, 0.05085, 0.1375, 2.219e-05, 0.209, 0.7436, 0.1375, 0.1526, 0.02602, 0.106, 0.03462, 0.001086, 0.05424, 0.02612, 0.005396]): _vg.add([_i], _w, 'REPLACE')
_vg = ob_cube.vertex_groups.new(name='upper_arm.L')
for _i, _w in zip([23, 24, 25, 26, 27, 28, 33, 34, 35, 36, 37, 38, 39, 40, 41, 42, 43, 44, 45, 46, 47, 48, 178], [0.1144, 0.04565, 0.2473, 0.2185, 0.003414, 0.05222, 0.761, 0.2148, 0.807, 0.8059, 0.948, 0.8786, 0.9255, 0.9629, 0.8967, 0.922, 0.8968, 0.9664, 0.119, 0.1173, 0.1135, 0.05682, 0.002949]): _vg.add([_i], _w, 'REPLACE')
_vg = ob_cube.vertex_groups.new(name='forearm.L')
for _i, _w in zip([41, 42, 43, 44, 45, 46, 47, 48, 49, 50, 51, 52, 54, 55, 56], [0.09872, 0.07159, 0.09708, 0.01495, 0.8755, 0.8772, 0.8791, 0.9414, 0.923, 0.9264, 0.9128, 0.9612, 0.08183, 0.004757, 0.06703]): _vg.add([_i], _w, 'REPLACE')
_vg = ob_cube.vertex_groups.new(name='hand.L')
for _i, _w in zip([50, 54, 56, 58], [0.035, 0.6941, 0.05729, 0.02213]): _vg.add([_i], _w, 'REPLACE')
_vg = ob_cube.vertex_groups.new(name='palm.01.L')
for _i, _w in zip([57, 59, 67], [0.175, 0.6794, 0.04476]): _vg.add([_i], _w, 'REPLACE')
_vg = ob_cube.vertex_groups.new(name='f_index.01.L')
_vg = ob_cube.vertex_groups.new(name='f_index.02.L')
_vg = ob_cube.vertex_groups.new(name='f_index.03.L')
for _i, _w in zip([57, 59, 61, 62, 63, 67], [0.1024, 0.02576, 0.8486, 0.0796, 0.8776, 0.002237]): _vg.add([_i], _w, 'REPLACE')
_vg = ob_cube.vertex_groups.new(name='thumb.01.L')
for _i, _w in zip([49, 51, 53, 54, 55, 56, 57, 59, 65, 66, 67], [0.06222, 0.07469, 0.9665, 0.07566, 0.8892, 0.05377, 0.133, 0.03695, 0.01964, 0.05603, 0.04243]): _vg.add([_i], _w, 'REPLACE')
_vg = ob_cube.vertex_groups.new(name='thumb.02.L')
for _i, _w in zip([55, 57, 59, 65, 66, 67, 68, 69, 70, 71, 72], [0.0226, 0.3132, 0.1086, 0.9122, 0.8889, 0.7257, 0.9268, 0.2986, 0.2148, 0.1383, 0.1543]): _vg.add([_i], _w, 'REPLACE')
_vg = ob_cube.vertex_groups.new(name='thumb.03.L')
for _i, _w in zip([57, 65, 66, 67, 68, 69, 70, 71, 72], [0.05185, 0.08398, 0.0569, 0.09684, 0.002412, 0.693, 0.7742, 0.8327, 0.8336]): _vg.add([_i], _w, 'REPLACE')
_vg = ob_cube.vertex_groups.new(name='palm.02.L')
_vg = ob_cube.vertex_groups.new(name='f_middle.01.L')
_vg = ob_cube.vertex_groups.new(name='f_middle.02.L')
_vg = ob_cube.vertex_groups.new(name='f_middle.03.L')
_vg = ob_cube.vertex_groups.new(name='palm.03.L')
_vg = ob_cube.vertex_groups.new(name='f_ring.01.L')
_vg = ob_cube.vertex_groups.new(name='f_ring.02.L')
for _i, _w in zip([58, 61, 62, 63], [0.0213, 0.1039, 0.7636, 0.02104]): _vg.add([_i], _w, 'REPLACE')
_vg = ob_cube.vertex_groups.new(name='f_ring.03.L')
_vg = ob_cube.vertex_groups.new(name='palm.04.L')
for _i, _w in zip([52, 54, 55, 56, 57, 58, 59, 60, 62, 67], [0.0022, 0.1469, 0.01408, 0.8163, 0.1963, 0.871, 0.0729, 0.933, 0.04043, 0.05017]): _vg.add([_i], _w, 'REPLACE')
_vg = ob_cube.vertex_groups.new(name='f_pinky.01.L')
_vg = ob_cube.vertex_groups.new(name='f_pinky.02.L')
_vg = ob_cube.vertex_groups.new(name='f_pinky.03.L')
for _i, _w in zip([59, 60, 62, 63, 64], [0.03953, 0.01665, 0.1023, 0.03493, 0.9481]): _vg.add([_i], _w, 'REPLACE')
_vg = ob_cube.vertex_groups.new(name='shoulder.R')
for _i, _w in zip([19, 21, 23, 25, 166, 168, 169, 170, 172, 173, 174, 176, 177, 178, 179, 180, 181, 184, 185, 189, 194, 195, 196, 197, 198, 199, 200], [0.01052, 0.1038, 0.06059, 0.004415, 0.1287, 0.0666, 0.1151, 0.5673, 0.2062, 0.2547, 0.8226, 0.8233, 0.8007, 0.124, 0.04123, 0.5308, 0.5973, 0.05745, 0.1397, 0.001082, 0.2206, 0.746, 0.1397, 0.1534, 0.03169, 0.1105, 0.03281]): _vg.add([_i], _w, 'REPLACE')
_vg = ob_cube.vertex_groups.new(name='upper_arm.R')
for _i, _w in zip([176, 177, 178, 180, 181, 184, 185, 194, 195, 196, 197, 198, 199, 200, 201, 202, 203, 204, 205, 206, 207, 208, 209], [0.1145, 0.04548, 0.003292, 0.2488, 0.2187, 0.003779, 0.0523, 0.7606, 0.2143, 0.8126, 0.8063, 0.9463, 0.8734, 0.9302, 0.9649, 0.8895, 0.9104, 0.9021, 0.9795, 0.1247, 0.1277, 0.1109, 0.04765]): _vg.add([_i], _w, 'REPLACE')
_vg = ob_cube.vertex_groups.new(name='forearm.R')
for _i, _w in zip([202, 203, 204, 206, 207, 208, 209, 210, 211, 212, 213, 214, 215, 217], [0.1055, 0.08205, 0.0923, 0.8696, 0.8665, 0.8816, 0.9496, 0.9225, 0.9311, 0.9067, 0.9566, 0.02205, 0.07756, 0.05815]): _vg.add([_i], _w, 'REPLACE')
_vg = ob_cube.vertex_groups.new(name='hand.R')
for _i, _w in zip([211, 214, 215, 217], [0.03101, 0.008087, 0.7135, 0.05247]): _vg.add([_i], _w, 'REPLACE')
_vg = ob_cube.vertex_groups.new(name='palm.01.R')
for _i, _w in zip([210, 214, 215, 218, 226, 227, 228], [0.04585, 0.796, 0.05381, 0.1195, 0.03464, 0.03392, 0.06161]): _vg.add([_i], _w, 'REPLACE')
_vg = ob_cube.vertex_groups.new(name='f_index.01.R')
for _i, _w in zip([218, 220, 222, 224, 228, 229, 232], [0.1888, 0.6386, 0.006958, 0.03123, 0.07993, 0.05543, 0.004691]): _vg.add([_i], _w, 'REPLACE')
_vg = ob_cube.vertex_groups.new(name='f_index.02.R')
_vg = ob_cube.vertex_groups.new(name='f_index.03.R')
for _i, _w in zip([218, 220, 222, 223, 224, 228], [0.1037, 0.03291, 0.7403, 0.08448, 0.7788, 0.02952]): _vg.add([_i], _w, 'REPLACE')
_vg = ob_cube.vertex_groups.new(name='thumb.01.R')
for _i, _w in zip([212, 214, 216, 217, 218, 220, 227, 229], [0.07484, 0.07063, 0.9759, 0.04455, 0.008684, 0.03578, 0.007068, 0.07422]): _vg.add([_i], _w, 'REPLACE')
_vg = ob_cube.vertex_groups.new(name='thumb.02.R')
for _i, _w in zip([218, 220, 226, 227, 228, 229, 230, 231, 232, 233], [0.2012, 0.08188, 0.122, 0.1102, 0.2847, 0.6334, 0.01761, 0.0104, 0.1161, 0.1549]): _vg.add([_i], _w, 'REPLACE')
_vg = ob_cube.vertex_groups.new(name='thumb.03.R')
for _i, _w in zip([214, 218, 220, 226, 227, 228, 229, 230, 231, 232, 233], [0.01183, 0.07457, 0.006424, 0.8191, 0.8036, 0.4006, 0.1922, 0.9459, 0.9529, 0.777, 0.7794]): _vg.add([_i], _w, 'REPLACE')
_vg = ob_cube.vertex_groups.new(name='palm.02.R')
_vg = ob_cube.vertex_groups.new(name='f_middle.01.R')
_vg = ob_cube.vertex_groups.new(name='f_middle.02.R')
_vg = ob_cube.vertex_groups.new(name='f_middle.03.R')
for _i, _w in zip([222, 223, 224, 225], [0.1621, 0.7273, 0.07289, 0.04411]): _vg.add([_i], _w, 'REPLACE')
_vg = ob_cube.vertex_groups.new(name='palm.03.R')
for _i, _w in zip([215, 218, 219, 223, 228], [0.01488, 0.1112, 0.4614, 0.009523, 0.03458]): _vg.add([_i], _w, 'REPLACE')
_vg = ob_cube.vertex_groups.new(name='f_ring.01.R')
for _i, _w in zip([215, 218, 219, 223, 228], [0.01488, 0.1112, 0.4614, 0.009523, 0.03458]): _vg.add([_i], _w, 'REPLACE')
_vg = ob_cube.vertex_groups.new(name='f_ring.02.R')
_vg = ob_cube.vertex_groups.new(name='f_ring.03.R')
for _i, _w in zip([220, 221, 222, 223, 224, 225], [0.04931, 0.01883, 0.04679, 0.1145, 0.06974, 0.8725]): _vg.add([_i], _w, 'REPLACE')
_vg = ob_cube.vertex_groups.new(name='palm.04.R')
for _i, _w in zip([213, 215, 217], [0.005193, 0.07449, 0.7875]): _vg.add([_i], _w, 'REPLACE')
_vg = ob_cube.vertex_groups.new(name='f_pinky.01.R')
for _i, _w in zip([217, 219, 220, 221, 225], [0.03248, 0.0009483, 0.05546, 0.8574, 0.01771]): _vg.add([_i], _w, 'REPLACE')
_vg = ob_cube.vertex_groups.new(name='f_pinky.02.R')
_vg = ob_cube.vertex_groups.new(name='f_pinky.03.R')
_vg = ob_cube.vertex_groups.new(name='thigh.L')
for _i, _w in zip([27, 28, 29, 30, 31, 32, 73, 74, 75, 76, 77, 78, 79, 80, 81, 82, 83, 84, 85, 86, 87, 88, 89, 90, 91, 92, 93, 94, 95, 96, 97, 98, 182, 186, 188, 190, 191, 192, 235, 237, 243], [0.1295, 0.1409, 0.7362, 0.7555, 0.6176, 0.2667, 0.9084, 0.9313, 0.6905, 0.8943, 0.9313, 0.8082, 0.9794, 0.9881, 0.9097, 0.9849, 0.9934, 0.9914, 0.9941, 0.9663, 0.9749, 0.9937, 0.9346, 0.9049, 0.8738, 0.8969, 0.9261, 0.146, 0.08234, 0.08546, 0.04312, 0.09113, 0.03098, 0.1562, 0.0238, 0.4256, 0.06577, 0.2713, 0.0124, 0.2265, 0.06404]): _vg.add([_i], _w, 'REPLACE')
_vg = ob_cube.vertex_groups.new(name='shin.L')
for _i, _w in zip([89, 90, 91, 92, 93, 94, 95, 96, 97, 98, 99, 100, 101, 102, 103, 104, 105, 106, 107, 108, 109, 110, 111, 112, 113, 114, 115, 116, 117, 122, 127], [0.06505, 0.09501, 0.1244, 0.1038, 0.07393, 0.8539, 0.9176, 0.9141, 0.9532, 0.9089, 0.9822, 0.9914, 0.9831, 0.9904, 0.9937, 0.9934, 0.9928, 0.9891, 0.9932, 0.9975, 0.9102, 0.9218, 0.8655, 0.9406, 0.9844, 0.1018, 0.0818, 0.1, 0.4244, 0.1007, 0.003298]): _vg.add([_i], _w, 'REPLACE')
_vg = ob_cube.vertex_groups.new(name='foot.L')
for _i, _w in zip([109, 110, 111, 112, 114, 115, 116, 117, 118, 119, 120, 121, 122, 123, 124, 125, 126, 127, 128, 129, 130, 131, 132], [0.08852, 0.0768, 0.1282, 0.05335, 0.8848, 0.8998, 0.8573, 0.4989, 0.9874, 0.9093, 0.8422, 0.8747, 0.2238, 0.9255, 0.4505, 0.1069, 0.1636, 0.07006, 0.06928, 0.1183, 0.1065, 0.1107, 0.02637]): _vg.add([_i], _w, 'REPLACE')
_vg = ob_cube.vertex_groups.new(name='toe.L')
for _i, _w in zip([119, 121, 124, 125, 126, 128, 129, 130, 131, 132], [0.06187, 0.1044, 0.4605, 0.02322, 0.775, 0.03346, 0.8676, 0.8848, 0.8728, 0.95]): _vg.add([_i], _w, 'REPLACE')
_vg = ob_cube.vertex_groups.new(name='heel.L')
for _i, _w in zip([116, 117, 122, 127, 128], [0.004466, 0.0731, 0.6463, 0.7877, 0.02131]): _vg.add([_i], _w, 'REPLACE')
_vg = ob_cube.vertex_groups.new(name='heel.02.L')
for _i, _w in zip([120, 122, 123, 124, 125, 126, 127, 128], [0.1327, 0.008226, 0.05385, 0.08727, 0.8526, 0.06279, 0.1192, 0.8521]): _vg.add([_i], _w, 'REPLACE')
_vg = ob_cube.vertex_groups.new(name='thigh.R')
for _i, _w in zip([29, 31, 73, 75, 81, 182, 184, 185, 186, 188, 189, 190, 191, 192, 193, 235, 236, 237, 238, 239, 240, 241, 242, 243, 244, 245, 246, 247, 248, 249, 250, 251, 252, 253, 254, 255, 256, 257, 258, 259, 260], [0.0238, 0.2713, 0.0124, 0.2265, 0.06404, 0.03098, 0.1295, 0.1409, 0.1562, 0.7362, 0.7555, 0.4256, 0.06577, 0.6176, 0.2667, 0.9084, 0.9313, 0.6905, 0.8943, 0.9313, 0.8082, 0.9794, 0.9881, 0.9097, 0.9849, 0.9934, 0.9914, 0.9941, 0.9663, 0.9749, 0.9937, 0.9346, 0.9049, 0.8738, 0.8969, 0.9261, 0.146, 0.08234, 0.08546, 0.04312, 0.09113]): _vg.add([_i], _w, 'REPLACE')
_vg = ob_cube.vertex_groups.new(name='shin.R')
for _i, _w in zip([251, 252, 253, 254, 255, 256, 257, 258, 259, 260, 261, 262, 263, 264, 265, 266, 267, 268, 269, 270, 271, 272, 273, 274, 275, 276, 277, 278, 279, 284, 289], [0.06505, 0.09501, 0.1244, 0.1038, 0.07393, 0.8539, 0.9176, 0.9141, 0.9532, 0.9089, 0.9822, 0.9914, 0.9831, 0.9904, 0.9937, 0.9934, 0.9928, 0.9891, 0.9932, 0.9975, 0.9102, 0.9218, 0.8655, 0.9406, 0.9844, 0.1018, 0.0818, 0.1, 0.4244, 0.1007, 0.003298]): _vg.add([_i], _w, 'REPLACE')
_vg = ob_cube.vertex_groups.new(name='foot.R')
for _i, _w in zip([271, 272, 273, 274, 276, 277, 278, 279, 280, 281, 282, 283, 284, 285, 286, 287, 288, 289, 290, 291, 292, 293, 294], [0.08852, 0.0768, 0.1282, 0.05335, 0.8848, 0.8998, 0.8573, 0.4989, 0.9874, 0.9093, 0.8422, 0.8747, 0.2238, 0.9255, 0.4505, 0.1069, 0.1636, 0.07006, 0.06928, 0.1183, 0.1065, 0.1107, 0.02637]): _vg.add([_i], _w, 'REPLACE')
_vg = ob_cube.vertex_groups.new(name='toe.R')
for _i, _w in zip([281, 283, 286, 287, 288, 290, 291, 292, 293, 294], [0.06187, 0.1044, 0.4605, 0.02322, 0.775, 0.03346, 0.8676, 0.8848, 0.8728, 0.95]): _vg.add([_i], _w, 'REPLACE')
_vg = ob_cube.vertex_groups.new(name='heel.R')
for _i, _w in zip([278, 279, 284, 289, 290], [0.004466, 0.0731, 0.6463, 0.7877, 0.02131]): _vg.add([_i], _w, 'REPLACE')
_vg = ob_cube.vertex_groups.new(name='heel.02.R')
for _i, _w in zip([282, 284, 285, 286, 287, 288, 289, 290], [0.1327, 0.008226, 0.05385, 0.08727, 0.8526, 0.06279, 0.1192, 0.8521]): _vg.add([_i], _w, 'REPLACE')
_m = ob_cube.modifiers.new('Armature', 'ARMATURE')
_m.object = ob_metarig
ob_lamp.location = (4.076, 1.005, 5.904)
ob_lamp.rotation_euler = (0.6503, 0.05522, 1.866)
ob_lamp.lock_rotations_4d = False
ob_lamp.empty_display_type = 'ARROWS'
ob_lamp.color = (0.0, 0.0, 0.0, 0.0)
ob_lamp.lineart.crease_threshold = 0.0
ob_camera.location = (7.481, -6.508, 5.344)
ob_camera.rotation_euler = (1.109, 0.0, 0.8149)
ob_camera.lock_rotations_4d = False
ob_camera.empty_display_type = 'ARROWS'
ob_camera.color = (0.0, 0.0, 0.0, 0.0)
ob_camera.display_type = 'WIRE'
ob_camera.lineart.crease_threshold = 0.0

# ---- collection membership
col_collection_1.objects.link(ob_metarig)
col_collection_1.objects.link(ob_cube_002)
col_collection_1.objects.link(ob_cube_001)
col_collection_1.objects.link(ob_cube)
col_collection_1.objects.link(ob_lamp)
col_collection_1.objects.link(ob_camera)

# ---- scene / render settings (as saved in the file)
scene.camera = ob_camera
scene.frame_start = 1; scene.frame_end = 250; scene.frame_set(55)
scene.render.engine = 'BLENDER_EEVEE_NEXT'
scene.render.resolution_percentage = 50
scene.render.dither_intensity = 0.0
scene.cycles.use_denoising = False
scene.cycles.samples = 128
scene.cycles.sampling_pattern = 'TABULATED_SOBOL'
scene.cycles.light_sampling_threshold = 0.0
scene.cycles.use_adaptive_sampling = False
scene.cycles.use_light_tree = False
scene.cycles.blur_glossy = 0.0
scene.cycles.sample_clamp_indirect = 0.0
scene.view_settings.view_transform = 'Standard'
bpy.context.view_layer.update()
